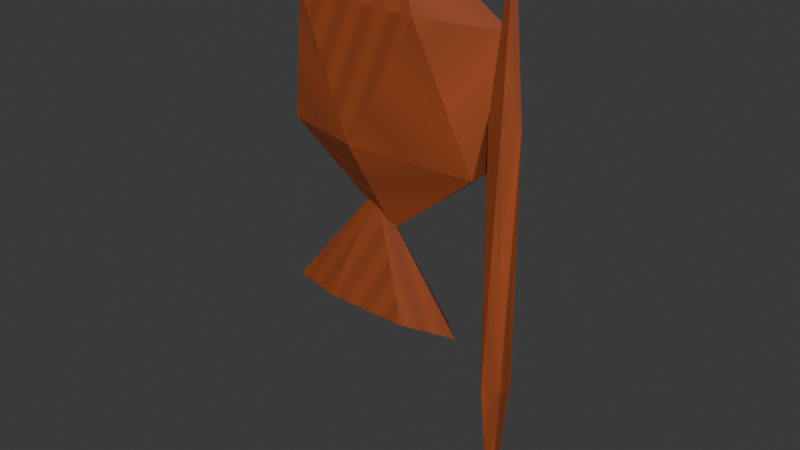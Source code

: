 # Source: battle_elegy.blend  (saved by Blender 5.1.30; exported with 4.5.12 LTS)
import bpy
from mathutils import Matrix  # noqa: F401  (used for matrix-valued properties, if any)

bpy.ops.wm.read_factory_settings(use_empty=True)
scene = bpy.context.scene
scene.name = 'Scene'

# ---- collections
col_collection = bpy.data.collections.new('Collection'); scene.collection.children.link(col_collection)

# ---- images (referenced by path relative to the original .blend; pixels are not part of the script)
import os
ASSET_DIR = os.environ.get("B2B_ASSET_DIR", "")  # directory of the original .blend (textures are referenced by path, not embedded)
HERE = os.path.dirname(os.path.abspath(__file__))  # packed textures are extracted next to this script under _unpacked/

def load_image(name, relpath, width, height, colorspace="sRGB"):
    """Load a texture the original file referenced (path relative to the .blend, or extracted next to this script)."""
    p = next((c for c in (os.path.join(HERE, relpath), os.path.join(ASSET_DIR, relpath)) if relpath and os.path.exists(c)), "")
    if p:
        img = bpy.data.images.load(p, check_existing=True)
        img.name = name
    else:  # same state as the original file: an image datablock whose file is absent (Cycles renders it pink)
        img = bpy.data.images.new(name, width, height)
        img.source = "FILE"
        img.filepath = "//" + (relpath or name)
    img.colorspace_settings.name = colorspace
    return img
img_battle_elegy_painted = load_image('battle_elegy-painted', '_unpacked/battle_elegy.23ffa782.png', 64, 64, 'sRGB')

# ---- materials (node trees are filled in below, after node groups)
mat_battle_elegy_paint = bpy.data.materials.new('battle_elegy-paint')

# ---- material node trees
mat_battle_elegy_paint.use_nodes = True; mat_battle_elegy_paint.node_tree.nodes.clear()
_N = mat_battle_elegy_paint.node_tree.nodes; _L = mat_battle_elegy_paint.node_tree.links
n0 = _N.new('ShaderNodeBsdfPrincipled'); n0.name = 'Principled BSDF'; n0.location = (-200, 100)
n0.inputs[2].default_value = 0.65
n1 = _N.new('ShaderNodeOutputMaterial'); n1.name = 'Material Output'; n1.location = (200, 100)
n2 = _N.new('ShaderNodeTexImage'); n2.name = 'Image Texture'; n2.location = (0, 0)
n2.image = img_battle_elegy_painted
_L.new(n0.outputs[0], n1.inputs[0])
_L.new(n2.outputs[0], n0.inputs[0])
n1.is_active_output = True

# ---- world
world_world = bpy.data.worlds.new('World'); scene.world = world_world
world_world.use_nodes = True; world_world.node_tree.nodes.clear()
_N = world_world.node_tree.nodes; _L = world_world.node_tree.links
n0 = _N.new('ShaderNodeOutputWorld'); n0.name = 'World Output'; n0.location = (200, 100)
n1 = _N.new('ShaderNodeBackground'); n1.name = 'Background'; n1.location = (-200, 100)
n1.inputs[0].default_value = (0.05088, 0.05088, 0.05088, 1.0)
_L.new(n1.outputs[0], n0.inputs[0])
n0.is_active_output = True
world_world.color = (0.05088, 0.05088, 0.05088)
world_world.sun_shadow_jitter_overblur = 0.0

# ---- meshes
me_cone_006 = bpy.data.meshes.new('Cone.006')
me_cone_006.from_pydata([(-0.07, 0.18, 0.15), (-0.07, 0.1503, 0.33), (0.04727, 0.1687, 0.15), (-0.06883, 0.1502, 0.33), (0.07624, 0.1433, 0.15), (-0.06854, 0.1499, 0.33), (-0.004917, 0.123, 0.15), (-0.06935, 0.1497, 0.33), (-0.1351, 0.123, 0.15), (-0.07065, 0.1497, 0.33), (-0.2162, 0.1433, 0.15), (-0.07146, 0.1499, 0.33), (-0.1873, 0.1687, 0.15), (-0.07117, 0.1502, 0.33), (0.14, 0.15, -0.14), (0.1581, 0.1369, 0.0977), (0.1331, 0.1287, 0.0977), (0.1176, 0.15, 0.0977), (0.1331, 0.1713, 0.0977), (0.1581, 0.1631, 0.0977), (0.1469, 0.1287, 0.4823), (0.1219, 0.1369, 0.4823), (0.1219, 0.1631, 0.4823), (0.1469, 0.1713, 0.4823), (0.1624, 0.15, 0.4823), (0.14, 0.15, 0.72), (-0.04, 0.15, 0.28), (0.1047, 0.1316, 0.4016), (-0.09528, 0.1202, 0.4016), (-0.2189, 0.15, 0.4016), (-0.09528, 0.1798, 0.4016), (0.1047, 0.1684, 0.4016), (0.01528, 0.1202, 0.5984), (-0.1847, 0.1316, 0.5984), (-0.1847, 0.1684, 0.5984), (0.01528, 0.1798, 0.5984), (0.1389, 0.15, 0.5984), (-0.04, 0.15, 0.72)], [], [(0, 1, 3, 2), (2, 3, 5, 4), (4, 5, 7, 6), (6, 7, 9, 8), (8, 9, 11, 10), (3, 1, 13, 11, 9, 7, 5), (10, 11, 13, 12), (12, 13, 1, 0), (0, 2, 4, 6, 8, 10, 12), (14, 15, 16), (15, 14, 19), (14, 16, 17), (14, 17, 18), (14, 18, 19), (15, 19, 24), (16, 15, 20), (17, 16, 21), (18, 17, 22), (19, 18, 23), (15, 24, 20), (16, 20, 21), (17, 21, 22), (18, 22, 23), (19, 23, 24), (20, 24, 25), (21, 20, 25), (22, 21, 25), (23, 22, 25), (24, 23, 25), (26, 27, 28), (27, 26, 31), (26, 28, 29), (26, 29, 30), (26, 30, 31), (27, 31, 36), (28, 27, 32), (29, 28, 33), (30, 29, 34), (31, 30, 35), (27, 36, 32), (28, 32, 33), (29, 33, 34), (30, 34, 35), (31, 35, 36), (32, 36, 37), (33, 32, 37), (34, 33, 37), (35, 34, 37), (36, 35, 37)])
_uv = me_cone_006.uv_layers.new(name='UVMap')
_uv.uv.foreach_set('vector', [0.0, 0.0, 0.1429, 0.0, 0.2857, 0.0, 0.4286, 0.0, 0.5714, 0.09091, 0.7143, 0.09091, 0.8571, 0.09091, 0.0, 0.09091, 0.1429, 0.1818, 0.2857, 0.1818, 0.4286, 0.1818, 0.5714, 0.1818, 0.7143, 0.2727, 0.8571, 0.2727, 0.0, 0.2727, 0.1429, 0.2727, 0.2857, 0.3636, 0.4286, 0.3636, 0.5714, 0.3636, 0.7143, 0.3636, 0.8571, 0.4545, 0.0, 0.4545, 0.1429, 0.4545, 0.2857, 0.4545, 0.4286, 0.4545, 0.5714, 0.4545, 0.7143, 0.4545, 0.8571, 0.5455, 0.0, 0.5455, 0.1429, 0.5455, 0.2857, 0.5455, 0.4286, 0.6364, 0.5714, 0.6364, 0.7143, 0.6364, 0.8571, 0.6364, 0.0, 0.7273, 0.1429, 0.7273, 0.2857, 0.7273, 0.4286, 0.7273, 0.5714, 0.7273, 0.7143, 0.7273, 0.8571, 0.7273, 0.0, 0.0, 0.1429, 0.0, 0.2857, 0.0, 0.4286, 0.09091, 0.5714, 0.09091, 0.7143, 0.09091, 0.8571, 0.1818, 0.0, 0.1818, 0.1429, 0.1818, 0.2857, 0.2727, 0.4286, 0.2727, 0.5714, 0.2727, 0.7143, 0.3636, 0.8571, 0.3636, 0.0, 0.3636, 0.1429, 0.4545, 0.2857, 0.4545, 0.4286, 0.4545, 0.5714, 0.5455, 0.7143, 0.5455, 0.8571, 0.5455, 0.0, 0.6364, 0.1429, 0.6364, 0.2857, 0.6364, 0.4286, 0.7273, 0.5714, 0.7273, 0.7143, 0.7273, 0.8571, 0.8182, 0.0, 0.8182, 0.1429, 0.8182, 0.2857, 0.9091, 0.4286, 0.9091, 0.5714, 0.9091, 0.7143, 0.0, 0.8571, 0.0, 0.0, 0.0, 0.1429, 0.09091, 0.2857, 0.09091, 0.4286, 0.09091, 0.5714, 0.1818, 0.7143, 0.1818, 0.8571, 0.1818, 0.0, 0.2727, 0.1429, 0.2727, 0.2857, 0.2727, 0.4286, 0.3636, 0.5714, 0.3636, 0.7143, 0.3636, 0.8571, 0.4545, 0.0, 0.4545, 0.1429, 0.4545, 0.2857, 0.5455, 0.4286, 0.5455, 0.5714, 0.5455, 0.7143, 0.6364, 0.8571, 0.6364, 0.0, 0.6364, 0.1429, 0.7273, 0.2857, 0.7273, 0.4286, 0.7273, 0.0, 0.0, 0.1429, 0.0, 0.2857, 0.0, 0.4286, 0.09091, 0.5714, 0.09091, 0.7143, 0.09091, 0.8571, 0.1818, 0.0, 0.1818, 0.1429, 0.1818, 0.2857, 0.2727, 0.4286, 0.2727, 0.5714, 0.2727, 0.7143, 0.3636, 0.8571, 0.3636, 0.0, 0.3636, 0.1429, 0.4545, 0.2857, 0.4545, 0.4286, 0.4545, 0.5714, 0.5455, 0.7143, 0.5455, 0.8571, 0.5455, 0.0, 0.6364, 0.1429, 0.6364, 0.2857, 0.6364, 0.4286, 0.7273, 0.5714, 0.7273, 0.7143, 0.7273, 0.8571, 0.8182, 0.0, 0.8182, 0.1429, 0.8182, 0.2857, 0.9091, 0.4286, 0.9091, 0.5714, 0.9091, 0.7143, 0.0, 0.8571, 0.0, 0.0, 0.0, 0.1429, 0.09091, 0.2857, 0.09091, 0.4286, 0.09091, 0.5714, 0.1818, 0.7143, 0.1818, 0.8571, 0.1818, 0.0, 0.2727, 0.1429, 0.2727, 0.2857, 0.2727, 0.4286, 0.3636, 0.5714, 0.3636, 0.7143, 0.3636, 0.8571, 0.4545, 0.0, 0.4545, 0.1429, 0.4545, 0.2857, 0.5455, 0.4286, 0.5455, 0.5714, 0.5455, 0.7143, 0.6364, 0.8571, 0.6364, 0.0, 0.6364, 0.1429, 0.7273, 0.2857, 0.7273, 0.4286, 0.7273])
me_cone_006.materials.append(mat_battle_elegy_paint)
me_cone_006.update()

# ---- objects
ob_gear_battle_elegy = bpy.data.objects.new('gear_battle_elegy', me_cone_006)

# ---- transforms, parenting, visibility, modifiers, constraints
ob_gear_battle_elegy.location = (0.0, 0.0, 0.0)

# ---- collection membership
col_collection.objects.link(ob_gear_battle_elegy)

# ---- scene / render settings (as saved in the file)
scene.frame_start = 1; scene.frame_end = 250; scene.frame_set(1)
scene.render.engine = 'BLENDER_EEVEE_NEXT'
scene.render.bake_bias = 0.0
scene.render.bake_samples = 0
scene.cycles.sampling_pattern = 'TABULATED_SOBOL'
scene.eevee.use_volume_custom_range = False
bpy.context.view_layer.update()

# ---- added for rendering (the .blend has no active camera and no usable light): camera, sun
cam_auto = bpy.data.cameras.new('AutoCamera')
cam_auto.lens = 50.0
cam_auto.sensor_width = 36.0
cam_auto.clip_end = 1000.0
ob_auto_camera = bpy.data.objects.new('AutoCamera', cam_auto)
scene.collection.objects.link(ob_auto_camera)
ob_auto_camera.location = (0.843867, -0.896442, 0.987704)
ob_auto_camera.rotation_euler = (1.09748, -7.21219e-08, 0.694738)
scene.camera = ob_auto_camera
light_auto_sun = bpy.data.lights.new('AutoSun', 'SUN')
light_auto_sun.energy = 3.0
light_auto_sun.angle = 0.0523599
ob_auto_sun = bpy.data.objects.new('AutoSun', light_auto_sun)
scene.collection.objects.link(ob_auto_sun)
ob_auto_sun.rotation_euler = (0.872665, 0.174533, 0.523599)
bpy.context.view_layer.update()
